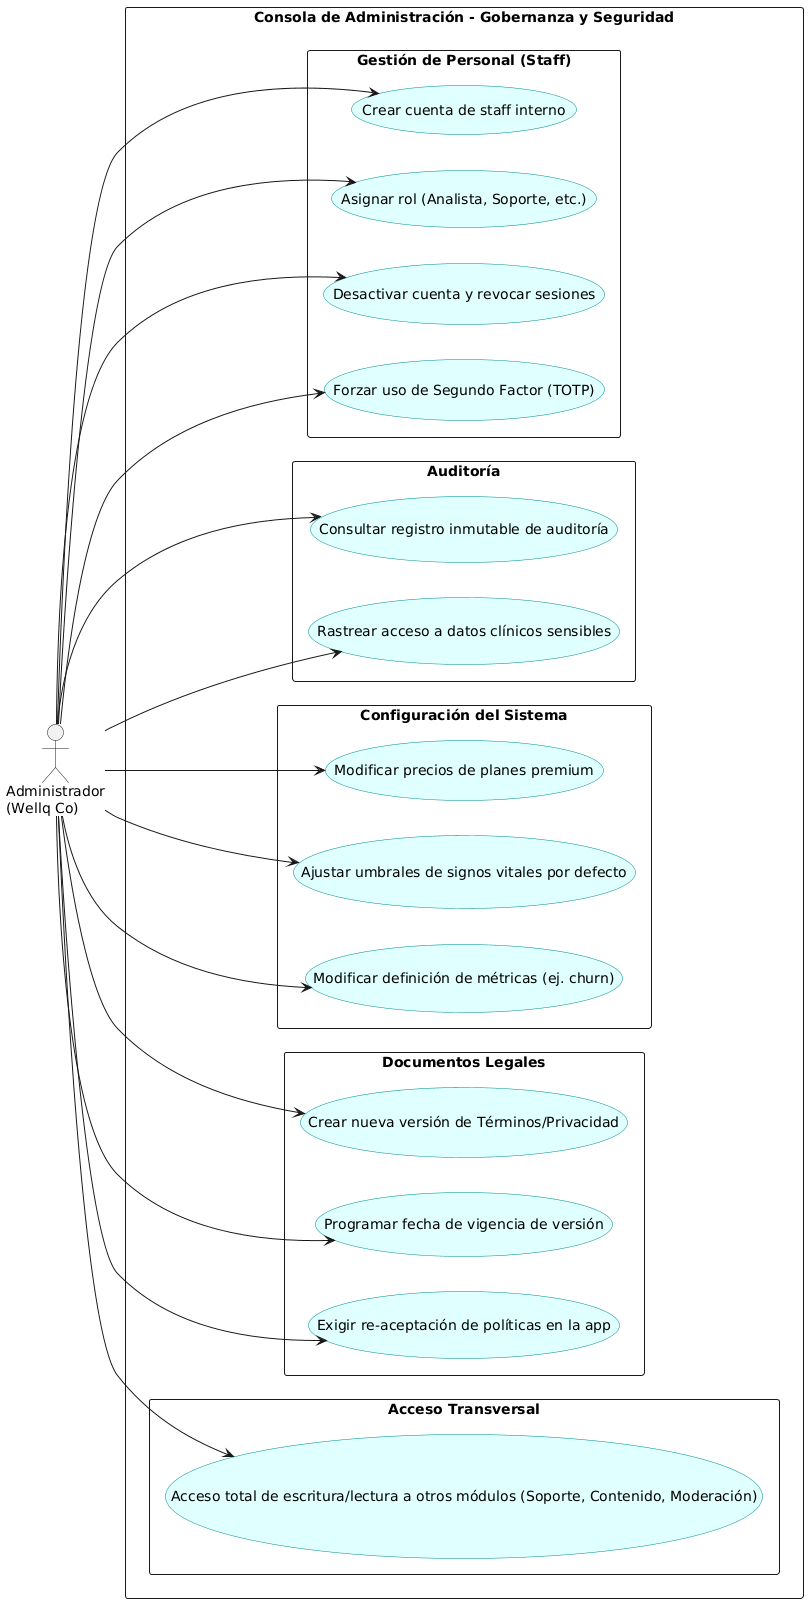

The diagram above was rendered by PlantUML. Its source (embedded in the PNG):
@startuml
left to right direction
skinparam packageStyle rectangle
skinparam usecase {
    BackgroundColor LightCyan
    BorderColor DarkCyan
}

actor "Administrador\n(Wellq Co)" as admin

rectangle "Consola de Administración - Gobernanza y Seguridad" {
    
    package "Gestión de Personal (Staff)" {
        usecase "Crear cuenta de staff interno" as UC_CREATE_STAFF
        usecase "Asignar rol (Analista, Soporte, etc.)" as UC_ROLE_STAFF
        usecase "Desactivar cuenta y revocar sesiones" as UC_DISABLE_STAFF
        usecase "Forzar uso de Segundo Factor (TOTP)" as UC_MFA_STAFF
    }
    
    package "Auditoría" {
        usecase "Consultar registro inmutable de auditoría" as UC_AUDIT
        usecase "Rastrear acceso a datos clínicos sensibles" as UC_AUDIT_CLINIC
    }
    
    package "Configuración del Sistema" {
        usecase "Modificar precios de planes premium" as UC_PRICES
        usecase "Ajustar umbrales de signos vitales por defecto" as UC_THRESHOLDS
        usecase "Modificar definición de métricas (ej. churn)" as UC_METRICS_DEF
    }
    
    package "Documentos Legales" {
        usecase "Crear nueva versión de Términos/Privacidad" as UC_CREATE_LEGAL
        usecase "Programar fecha de vigencia de versión" as UC_DATE_LEGAL
        usecase "Exigir re-aceptación de políticas en la app" as UC_FORCE_LEGAL
    }
    
    package "Acceso Transversal" {
        usecase "Acceso total de escritura/lectura a otros módulos (Soporte, Contenido, Moderación)" as UC_TRANSVERSAL
    }
}

' Relaciones del Administrador con Gestión de Staff
admin --> UC_CREATE_STAFF
admin --> UC_ROLE_STAFF
admin --> UC_DISABLE_STAFF
admin --> UC_MFA_STAFF

' Relaciones del Administrador con Auditoría
admin --> UC_AUDIT
admin --> UC_AUDIT_CLINIC

' Relaciones del Administrador con Configuración
admin --> UC_PRICES
admin --> UC_THRESHOLDS
admin --> UC_METRICS_DEF

' Relaciones del Administrador con Legales
admin --> UC_CREATE_LEGAL
admin --> UC_DATE_LEGAL
admin --> UC_FORCE_LEGAL

' Relación transversal
admin --> UC_TRANSVERSAL
@enduml